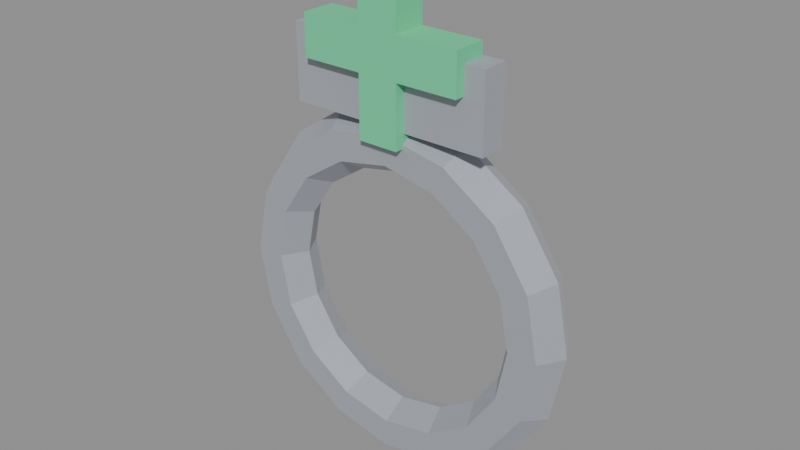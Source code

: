 # Source: medicine_ring.blend  (saved by Blender 5.2.45; exported with 4.5.12 LTS)
import bpy
from mathutils import Matrix  # noqa: F401  (used for matrix-valued properties, if any)

bpy.ops.wm.read_factory_settings(use_empty=True)
scene = bpy.context.scene
scene.name = 'Scene'

# ---- materials (node trees are filled in below, after node groups)
mat_medicine_ring_metal = bpy.data.materials.new('medicine_ring_metal')
mat_medicine_ring_metal.diffuse_color = (0.55, 0.57, 0.62, 1.0)
mat_medicine_ring_stone = bpy.data.materials.new('medicine_ring_stone')
mat_medicine_ring_stone.diffuse_color = (0.12, 0.7, 0.35, 1.0)

# ---- material node trees
mat_medicine_ring_metal.use_nodes = True; mat_medicine_ring_metal.node_tree.nodes.clear()
_N = mat_medicine_ring_metal.node_tree.nodes; _L = mat_medicine_ring_metal.node_tree.links
n0 = _N.new('ShaderNodeBsdfPrincipled'); n0.name = 'Principled BSDF'; n0.location = (-200, 100)
n0.inputs[0].default_value = (0.55, 0.57, 0.62, 1.0)
n0.inputs[1].default_value = 0.8
n0.inputs[2].default_value = 0.86
n0.inputs[10].default_value = 0.005
n1 = _N.new('ShaderNodeOutputMaterial'); n1.name = 'Material Output'; n1.location = (200, 100)
_L.new(n0.outputs[0], n1.inputs[0])
n1.is_active_output = True
mat_medicine_ring_stone.use_nodes = True; mat_medicine_ring_stone.node_tree.nodes.clear()
_N = mat_medicine_ring_stone.node_tree.nodes; _L = mat_medicine_ring_stone.node_tree.links
n0 = _N.new('ShaderNodeBsdfPrincipled'); n0.name = 'Principled BSDF'; n0.location = (-200, 100)
n0.inputs[0].default_value = (0.12, 0.7, 0.35, 1.0)
n0.inputs[2].default_value = 0.55
n0.inputs[10].default_value = 0.005
n1 = _N.new('ShaderNodeOutputMaterial'); n1.name = 'Material Output'; n1.location = (200, 100)
_L.new(n0.outputs[0], n1.inputs[0])
n1.is_active_output = True

# ---- meshes
me_a_band = bpy.data.meshes.new('A_Band')
me_a_band.from_pydata([(0.74, 0.0, 0.0), (0.68, 0.1039, 0.0), (0.56, 0.1039, 0.0), (0.5, 1.47e-17, 0.0), (0.56, -0.1039, 0.0), (0.68, -0.1039, 0.0), (0.6837, 0.0, 0.2832), (0.6282, 0.1039, 0.2602), (0.5174, 0.1039, 0.2143), (0.4619, 1.47e-17, 0.1913), (0.5174, -0.1039, 0.2143), (0.6282, -0.1039, 0.2602), (0.5233, 0.0, 0.5233), (0.4808, 0.1039, 0.4808), (0.396, 0.1039, 0.396), (0.3536, 1.47e-17, 0.3536), (0.396, -0.1039, 0.396), (0.4808, -0.1039, 0.4808), (0.2832, 0.0, 0.6837), (0.2602, 0.1039, 0.6282), (0.2143, 0.1039, 0.5174), (0.1913, 1.47e-17, 0.4619), (0.2143, -0.1039, 0.5174), (0.2602, -0.1039, 0.6282), (4.531e-17, 0.0, 0.74), (4.164e-17, 0.1039, 0.68), (3.429e-17, 0.1039, 0.56), (3.062e-17, 1.47e-17, 0.5), (3.429e-17, -0.1039, 0.56), (4.164e-17, -0.1039, 0.68), (-0.2832, 0.0, 0.6837), (-0.2602, 0.1039, 0.6282), (-0.2143, 0.1039, 0.5174), (-0.1913, 1.47e-17, 0.4619), (-0.2143, -0.1039, 0.5174), (-0.2602, -0.1039, 0.6282), (-0.5233, 0.0, 0.5233), (-0.4808, 0.1039, 0.4808), (-0.396, 0.1039, 0.396), (-0.3536, 1.47e-17, 0.3536), (-0.396, -0.1039, 0.396), (-0.4808, -0.1039, 0.4808), (-0.6837, 0.0, 0.2832), (-0.6282, 0.1039, 0.2602), (-0.5174, 0.1039, 0.2143), (-0.4619, 1.47e-17, 0.1913), (-0.5174, -0.1039, 0.2143), (-0.6282, -0.1039, 0.2602), (-0.74, 0.0, 9.062e-17), (-0.68, 0.1039, 8.328e-17), (-0.56, 0.1039, 6.858e-17), (-0.5, 1.47e-17, 6.123e-17), (-0.56, -0.1039, 6.858e-17), (-0.68, -0.1039, 8.328e-17), (-0.6837, 0.0, -0.2832), (-0.6282, 0.1039, -0.2602), (-0.5174, 0.1039, -0.2143), (-0.4619, 1.47e-17, -0.1913), (-0.5174, -0.1039, -0.2143), (-0.6282, -0.1039, -0.2602), (-0.5233, 0.0, -0.5233), (-0.4808, 0.1039, -0.4808), (-0.396, 0.1039, -0.396), (-0.3536, 1.47e-17, -0.3536), (-0.396, -0.1039, -0.396), (-0.4808, -0.1039, -0.4808), (-0.2832, 0.0, -0.6837), (-0.2602, 0.1039, -0.6282), (-0.2143, 0.1039, -0.5174), (-0.1913, 1.47e-17, -0.4619), (-0.2143, -0.1039, -0.5174), (-0.2602, -0.1039, -0.6282), (-1.359e-16, 0.0, -0.74), (-1.249e-16, 0.1039, -0.68), (-1.029e-16, 0.1039, -0.56), (-9.185e-17, 1.47e-17, -0.5), (-1.029e-16, -0.1039, -0.56), (-1.249e-16, -0.1039, -0.68), (0.2832, 0.0, -0.6837), (0.2602, 0.1039, -0.6282), (0.2143, 0.1039, -0.5174), (0.1913, 1.47e-17, -0.4619), (0.2143, -0.1039, -0.5174), (0.2602, -0.1039, -0.6282), (0.5233, 0.0, -0.5233), (0.4808, 0.1039, -0.4808), (0.396, 0.1039, -0.396), (0.3536, 1.47e-17, -0.3536), (0.396, -0.1039, -0.396), (0.4808, -0.1039, -0.4808), (0.6837, 0.0, -0.2832), (0.6282, 0.1039, -0.2602), (0.5174, 0.1039, -0.2143), (0.4619, 1.47e-17, -0.1913), (0.5174, -0.1039, -0.2143), (0.6282, -0.1039, -0.2602)], [], [(1, 7, 6, 0), (2, 8, 7, 1), (3, 9, 8, 2), (4, 10, 9, 3), (5, 11, 10, 4), (0, 6, 11, 5), (7, 13, 12, 6), (8, 14, 13, 7), (9, 15, 14, 8), (10, 16, 15, 9), (11, 17, 16, 10), (6, 12, 17, 11), (13, 19, 18, 12), (14, 20, 19, 13), (15, 21, 20, 14), (16, 22, 21, 15), (17, 23, 22, 16), (12, 18, 23, 17), (19, 25, 24, 18), (20, 26, 25, 19), (21, 27, 26, 20), (22, 28, 27, 21), (23, 29, 28, 22), (18, 24, 29, 23), (25, 31, 30, 24), (26, 32, 31, 25), (27, 33, 32, 26), (28, 34, 33, 27), (29, 35, 34, 28), (24, 30, 35, 29), (31, 37, 36, 30), (32, 38, 37, 31), (33, 39, 38, 32), (34, 40, 39, 33), (35, 41, 40, 34), (30, 36, 41, 35), (37, 43, 42, 36), (38, 44, 43, 37), (39, 45, 44, 38), (40, 46, 45, 39), (41, 47, 46, 40), (36, 42, 47, 41), (43, 49, 48, 42), (44, 50, 49, 43), (45, 51, 50, 44), (46, 52, 51, 45), (47, 53, 52, 46), (42, 48, 53, 47), (49, 55, 54, 48), (50, 56, 55, 49), (51, 57, 56, 50), (52, 58, 57, 51), (53, 59, 58, 52), (48, 54, 59, 53), (55, 61, 60, 54), (56, 62, 61, 55), (57, 63, 62, 56), (58, 64, 63, 57), (59, 65, 64, 58), (54, 60, 65, 59), (61, 67, 66, 60), (62, 68, 67, 61), (63, 69, 68, 62), (64, 70, 69, 63), (65, 71, 70, 64), (60, 66, 71, 65), (67, 73, 72, 66), (68, 74, 73, 67), (69, 75, 74, 68), (70, 76, 75, 69), (71, 77, 76, 70), (66, 72, 77, 71), (73, 79, 78, 72), (74, 80, 79, 73), (75, 81, 80, 74), (76, 82, 81, 75), (77, 83, 82, 76), (72, 78, 83, 77), (79, 85, 84, 78), (80, 86, 85, 79), (81, 87, 86, 80), (82, 88, 87, 81), (83, 89, 88, 82), (78, 84, 89, 83), (85, 91, 90, 84), (86, 92, 91, 85), (87, 93, 92, 86), (88, 94, 93, 87), (89, 95, 94, 88), (84, 90, 95, 89), (91, 1, 0, 90), (92, 2, 1, 91), (93, 3, 2, 92), (94, 4, 3, 93), (95, 5, 4, 94), (90, 0, 5, 95)])
me_a_band.materials.append(mat_medicine_ring_metal)
me_a_band.update()
me_c_cross = bpy.data.meshes.new('C_Cross')
me_c_cross.from_pydata([(-0.06, 0.0, 0.3), (0.06, 0.0, 0.3), (0.06, 0.0, 0.12), (0.24, 0.0, 0.12), (0.24, 0.0, 0.0), (0.06, 0.0, 0.0), (0.06, 0.0, -0.18), (-0.06, 0.0, -0.18), (-0.06, 0.0, 0.0), (-0.24, 0.0, 0.0), (-0.24, 0.0, 0.12), (-0.06, 0.0, 0.12)], [], [(0, 1, 2, 3, 4, 5, 6, 7, 8, 9, 10, 11)])
me_c_cross.materials.append(mat_medicine_ring_stone)
me_c_cross.update()
me_d_plate = bpy.data.meshes.new('D_Plate')
me_d_plate.from_pydata([(-0.3, 0.0, 0.2), (0.3, 0.0, 0.2), (0.3, 0.0, -0.02), (-0.3, 0.0, -0.02)], [], [(0, 1, 2, 3)])
me_d_plate.materials.append(mat_medicine_ring_metal)
me_d_plate.update()

# ---- objects
ob_item_medicine_ring = bpy.data.objects.new('ITEM_medicine_ring', None)
ob_a_band = bpy.data.objects.new('A_Band', me_a_band)
ob_c_cross = bpy.data.objects.new('C_Cross', me_c_cross)
ob_d_plate = bpy.data.objects.new('D_Plate', me_d_plate)

# ---- transforms, parenting, visibility, modifiers, constraints
ob_item_medicine_ring.location = (0.0, 0.0, 0.0)
ob_a_band.parent = ob_item_medicine_ring
ob_a_band.location = (0.0, 0.0, 0.0)
ob_c_cross.parent = ob_item_medicine_ring
ob_c_cross.location = (0.0, -0.07, 0.9)
ob_c_cross.scale = (1.4, 1.4, 1.4)
_m = ob_c_cross.modifiers.new('Thickness', 'SOLIDIFY')
_m.thickness = 0.1
_m.offset = 0.0
_m.use_even_offset = True
ob_d_plate.parent = ob_item_medicine_ring
ob_d_plate.location = (0.0, -0.042, 0.732)
ob_d_plate.scale = (1.4, 1.4, 1.4)
_m = ob_d_plate.modifiers.new('Thickness', 'SOLIDIFY')
_m.thickness = 0.08
_m.offset = 0.0
_m.use_even_offset = True

# ---- collection membership
scene.collection.objects.link(ob_item_medicine_ring)
scene.collection.objects.link(ob_a_band)
scene.collection.objects.link(ob_c_cross)
scene.collection.objects.link(ob_d_plate)

# ---- scene / render settings (as saved in the file)
scene.frame_start = 1; scene.frame_end = 250; scene.frame_set(1)
scene.render.engine = 'BLENDER_EEVEE_NEXT'
scene.render.bake_bias = 0.0
scene.render.bake_samples = 0
scene.render.compositor_device = 'GPU'
scene.eevee.use_volume_custom_range = False
scene.eevee.fast_gi_thickness_near = 0.1
scene.eevee.fast_gi_thickness_far = 0.0
scene.eevee.ray_tracing_options.screen_trace_thickness = 0.1
bpy.context.view_layer.update()

# ---- added for rendering (the .blend has no active camera and no usable light): camera, sun + grey world if the file has none
cam_auto = bpy.data.cameras.new('AutoCamera')
cam_auto.lens = 50.0
cam_auto.sensor_width = 36.0
cam_auto.clip_end = 1000.0
ob_auto_camera = bpy.data.objects.new('AutoCamera', cam_auto)
scene.collection.objects.link(ob_auto_camera)
ob_auto_camera.location = (2.35769, -2.84727, 2.17615)
ob_auto_camera.rotation_euler = (1.09748, -7.21219e-08, 0.694738)
scene.camera = ob_auto_camera
light_auto_sun = bpy.data.lights.new('AutoSun', 'SUN')
light_auto_sun.energy = 3.0
light_auto_sun.angle = 0.0523599
ob_auto_sun = bpy.data.objects.new('AutoSun', light_auto_sun)
scene.collection.objects.link(ob_auto_sun)
ob_auto_sun.rotation_euler = (0.872665, 0.174533, 0.523599)
if scene.world is None:
    world_auto = bpy.data.worlds.new('AutoWorld')
    world_auto.color = (0.3, 0.3, 0.3)
    scene.world = world_auto
bpy.context.view_layer.update()

